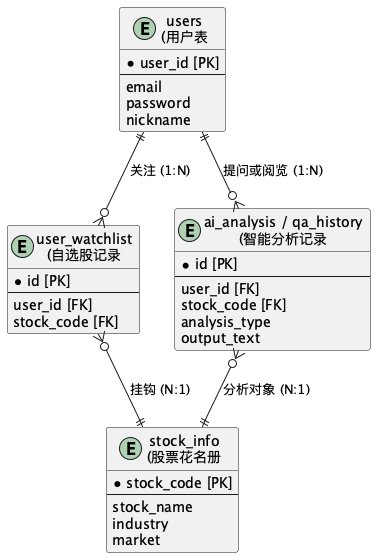

The diagram above was rendered by PlantUML. Its source (embedded in the PNG):
@startuml
skinparam roundcorner 5

entity "users \n(用户表)" as User {
  * user_id [PK]
  --
  email
  password
  nickname
}

entity "stock_info \n(股票花名册)" as StockInfo {
  * stock_code [PK]
  --
  stock_name
  industry
  market
}

entity "user_watchlist \n(自选股记录)" as Watchlist {
  * id [PK]
  --
  user_id [FK]
  stock_code [FK]
}

entity "ai_analysis / qa_history \n(智能分析记录)" as Analysis {
  * id [PK]
  --
  user_id [FK]
  stock_code [FK]
  analysis_type
  output_text
}

User ||--o{ Watchlist : 关注 (1:N)
Watchlist }o--|| StockInfo : 挂钩 (N:1)

User ||--o{ Analysis : 提问或阅览 (1:N)
Analysis }o--|| StockInfo : 分析对象 (N:1)

@enduml